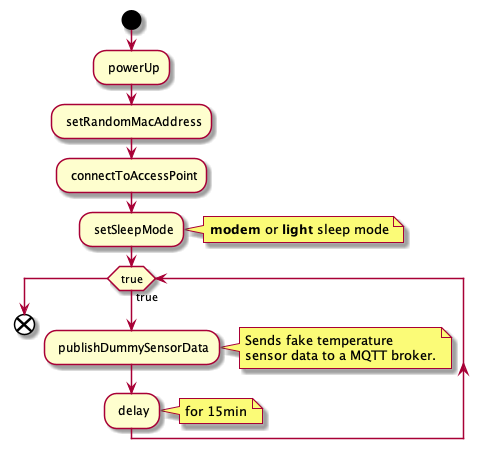

The diagram above was rendered by PlantUML. Its source (embedded in the PNG):
@startuml
start

: powerUp;
: setRandomMacAddress;
: connectToAccessPoint;
: setSleepMode;
note right
**modem** or **light** sleep mode
end note

while (true) is (true)
    : publishDummySensorData;
    note right
        Sends fake temperature 
        sensor data to a MQTT broker.
    end note
    : delay;
    note right
        for 15min
    end note
endwhile

end
@enduml